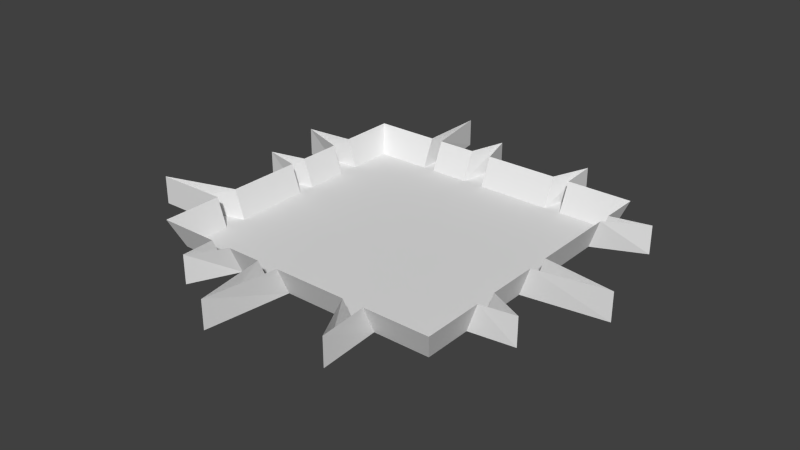 # Source: hole.blend  (saved by Blender 2.71.0; exported with 4.5.12 LTS)
import bpy
from mathutils import Matrix  # noqa: F401  (used for matrix-valued properties, if any)

bpy.ops.wm.read_factory_settings(use_empty=True)
scene = bpy.context.scene
scene.name = 'Scene'

# ---- collections
col_collection_1 = bpy.data.collections.new('Collection 1'); scene.collection.children.link(col_collection_1)

# ---- materials (node trees are filled in below, after node groups)
mat_material = bpy.data.materials.new('Material')
mat_material.alpha_threshold = 0.0
mat_material.use_transparent_shadow = False
mat_material.roughness = 0.5
mat_material.line_color = (0.0, 0.0, 0.0, 1.0)

# ---- material node trees

# ---- world
world_world = bpy.data.worlds.new('World'); scene.world = world_world
world_world.color = (0.05088, 0.05088, 0.05088)
world_world.use_sun_shadow = False
world_world.sun_shadow_jitter_overblur = 0.0
world_world.cycles.sampling_method = 'MANUAL'
world_world.cycles.sample_map_resolution = 256

# ---- meshes
me_cube = bpy.data.meshes.new('Cube')
me_cube.from_pydata([(0.5, 0.5, 0.09542), (0.5, -0.5, 0.09542), (-0.5, -0.5, 0.09542), (-0.5, 0.5, 0.09542), (-0.2803, 0.5, 0.09542), (-0.2782, 0.7241, 0.09542), (-0.2389, 0.5, 0.09542), (-0.1071, 0.5, 0.09542), (-0.07005, 0.6253, 0.09542), (-0.03296, 0.5, 0.09542), (0.2185, 0.5, 0.09542), (0.2685, 0.6308, 0.09542), (0.276, 0.5, 0.09542), (-0.2967, -0.5, 0.09542), (-0.2942, -0.6102, 0.09542), (-0.2225, -0.5, 0.09542), (-0.1071, -0.5, 0.09542), (-0.07005, -0.7398, 0.09542), (-0.03296, -0.5, 0.09542), (0.2113, -0.5, 0.09542), (0.2952, -0.6649, 0.09542), (0.2831, -0.5, 0.09542), (-0.5, -0.2967, 0.09542), (-0.7454, -0.2995, 0.09542), (-0.5, -0.2225, 0.09542), (-0.5, 0.03166, 0.09542), (-0.6253, 0.06043, 0.09542), (-0.5, 0.08921, 0.09542), (-0.5, 0.2341, 0.09542), (-0.6654, 0.2925, 0.09542), (-0.5, 0.3083, 0.09542), (0.5, -0.2967, 0.09542), (0.6155, -0.2782, 0.09542), (0.5, -0.2225, 0.09542), (0.5, -0.05121, 0.09542), (0.7398, -0.01413, 0.09542), (0.5, 0.02296, 0.09542), (0.5, 0.3198, 0.09542), (0.6329, 0.3937, 0.09542), (0.5, 0.3664, 0.09542), (0.4678, 0.4578, -0.0009756), (0.4678, -0.4578, -0.0009756), (-0.4678, -0.4578, -0.0009756), (-0.4678, 0.4578, -0.0009756), (-0.2803, 0.4578, -0.0009757), (-0.2782, 0.7241, -0.0009757), (-0.2389, 0.4578, -0.0009757), (-0.1071, 0.4578, -0.0009757), (-0.07005, 0.6253, -0.0009757), (-0.03296, 0.4578, -0.0009757), (0.2185, 0.4578, -0.0009757), (0.2685, 0.6308, -0.0009757), (0.276, 0.4578, -0.0009757), (-0.2967, -0.4578, -0.0009757), (-0.2942, -0.6102, -0.0009757), (-0.2225, -0.4578, -0.0009757), (-0.1071, -0.4578, -0.0009757), (-0.07005, -0.7398, -0.0009757), (-0.03296, -0.4578, -0.0009757), (0.2113, -0.4578, -0.0009757), (0.2952, -0.6649, -0.0009757), (0.2831, -0.4578, -0.0009757), (-0.4678, -0.2967, -0.0009757), (-0.7454, -0.2995, -0.0009757), (-0.4678, -0.2225, -0.0009757), (-0.4678, 0.03166, -0.0009757), (-0.6253, 0.06043, -0.0009757), (-0.4678, 0.08921, -0.0009757), (-0.4678, 0.2341, -0.0009757), (-0.6654, 0.2925, -0.0009757), (-0.4678, 0.3083, -0.0009757), (0.4678, -0.2967, -0.0009757), (0.6155, -0.2782, -0.0009757), (0.4678, -0.2225, -0.0009757), (0.4678, -0.05121, -0.0009757), (0.7398, -0.01413, -0.0009757), (0.4678, 0.02296, -0.0009757), (0.4678, 0.3198, -0.0009757), (0.6329, 0.3937, -0.0009757), (0.4678, 0.3664, -0.0009757)], [], [(70, 44, 43), (45, 44, 46), (48, 47, 49), (51, 50, 52), (54, 55, 53), (57, 58, 56), (60, 61, 59), (63, 62, 64), (66, 65, 67), (69, 68, 70), (72, 73, 71), (75, 76, 74), (78, 79, 77), (68, 46, 44, 70), (79, 40, 52), (71, 61, 41), (59, 61, 71, 73), (59, 73, 74, 58), (62, 42, 53), (55, 64, 62, 53), (65, 64, 55, 56), (58, 67, 65, 56), (68, 67, 47, 46), (52, 50, 77, 79), (77, 50, 49, 76), (49, 47, 74, 76), (58, 74, 47, 67), (18, 19, 59, 58), (6, 5, 45, 46), (23, 22, 62, 63), (30, 29, 69, 70), (22, 2, 42, 62), (4, 3, 43, 44), (19, 20, 60, 59), (1, 31, 71, 41), (27, 26, 66, 67), (16, 17, 57, 56), (7, 6, 46, 47), (24, 23, 63, 64), (39, 0, 40, 79), (33, 34, 74, 73), (13, 14, 54, 53), (2, 13, 53, 42), (3, 30, 70, 43), (20, 21, 61, 60), (37, 38, 78, 77), (11, 10, 50, 51), (21, 1, 41, 61), (28, 27, 67, 68), (34, 35, 75, 74), (17, 18, 58, 57), (8, 7, 47, 48), (0, 12, 52, 40), (14, 15, 55, 54), (31, 32, 72, 71), (36, 37, 77, 76), (15, 16, 56, 55), (38, 39, 79, 78), (5, 4, 44, 45), (12, 11, 51, 52), (29, 28, 68, 69), (25, 24, 64, 65), (35, 36, 76, 75), (26, 25, 65, 66), (9, 8, 48, 49), (32, 33, 73, 72), (10, 9, 49, 50)])
_uv = me_cube.uv_layers.new(name='UVMap')
_uv.uv.foreach_set('vector', [0.2137, 0.2002, 0.3645, 0.1174, 0.251, 0.1203, 0.3815, 0.09641, 0.3645, 0.1174, 0.3928, 0.1194, 0.52, 0.12, 0.488, 0.1321, 0.5407, 0.1446, 0.747, 0.1788, 0.7179, 0.1888, 0.7619, 0.2, 0.2341, 0.8161, 0.2765, 0.809, 0.2212, 0.7896, 0.3866, 0.8715, 0.4178, 0.8566, 0.3647, 0.8428, 0.627, 0.9057, 0.6511, 0.8806, 0.6, 0.8744, 0.1014, 0.6134, 0.1275, 0.643, 0.1351, 0.5906, 0.1414, 0.379, 0.1646, 0.4027, 0.1701, 0.3579, 0.1804, 0.2143, 0.1984, 0.2532, 0.2137, 0.2002, 0.834, 0.7716, 0.8213, 0.7343, 0.8036, 0.7902, 0.891, 0.5803, 0.8669, 0.5475, 0.862, 0.6034, 0.9056, 0.31, 0.8855, 0.2899, 0.8821, 0.3229, 0.1984, 0.2532, 0.3928, 0.1194, 0.3645, 0.1174, 0.2137, 0.2002, 0.8855, 0.2899, 0.8766, 0.2347, 0.7619, 0.2, 0.8036, 0.7902, 0.6511, 0.8806, 0.7633, 0.8787, 0.6, 0.8744, 0.6511, 0.8806, 0.8036, 0.7902, 0.8213, 0.7343, 0.6, 0.8744, 0.8213, 0.7343, 0.862, 0.6034, 0.4178, 0.8566, 0.1275, 0.643, 0.1283, 0.745, 0.2212, 0.7896, 0.2765, 0.809, 0.1351, 0.5906, 0.1275, 0.643, 0.2212, 0.7896, 0.1646, 0.4027, 0.1351, 0.5906, 0.2765, 0.809, 0.3647, 0.8428, 0.4178, 0.8566, 0.1701, 0.3579, 0.1646, 0.4027, 0.3647, 0.8428, 0.1984, 0.2532, 0.1701, 0.3579, 0.488, 0.1321, 0.3928, 0.1194, 0.7619, 0.2, 0.7179, 0.1888, 0.8821, 0.3229, 0.8855, 0.2899, 0.8821, 0.3229, 0.7179, 0.1888, 0.5407, 0.1446, 0.8669, 0.5475, 0.5407, 0.1446, 0.488, 0.1321, 0.862, 0.6034, 0.8669, 0.5475, 0.4178, 0.8566, 0.862, 0.6034, 0.488, 0.1321, 0.1701, 0.3579, 0.4345, 0.9273, 0.5749, 0.9373, 0.6, 0.8744, 0.4178, 0.8566, 0.4207, 0.05787, 0.3782, 9.916e-05, 0.3815, 0.09641, 0.3928, 0.1194, 9.916e-05, 0.6094, 0.06451, 0.6692, 0.1275, 0.643, 0.1014, 0.6134, 0.1669, 0.1546, 0.1096, 0.1874, 0.1804, 0.2143, 0.2137, 0.2002, 0.06451, 0.6692, 0.08105, 0.7782, 0.1283, 0.745, 0.1275, 0.643, 0.3353, 0.05611, 0.2239, 0.07252, 0.251, 0.1203, 0.3645, 0.1174, 0.5749, 0.9373, 0.6264, 0.9835, 0.627, 0.9057, 0.6, 0.8744, 0.7921, 0.9289, 0.854, 0.8349, 0.8036, 0.7902, 0.7633, 0.8787, 0.1136, 0.3282, 0.07902, 0.3656, 0.1414, 0.379, 0.1701, 0.3579, 0.3228, 0.9038, 0.3635, 0.9835, 0.3866, 0.8715, 0.3647, 0.8428, 0.4846, 0.06717, 0.4207, 0.05787, 0.3928, 0.1194, 0.488, 0.1321, 0.07692, 0.557, 9.916e-05, 0.6094, 0.1014, 0.6134, 0.1351, 0.5906, 0.9402, 0.2592, 0.915, 0.1934, 0.8766, 0.2347, 0.8855, 0.2899, 0.8921, 0.7393, 0.9207, 0.6424, 0.862, 0.6034, 0.8213, 0.7343, 0.174, 0.84, 0.2026, 0.8824, 0.2341, 0.8161, 0.2212, 0.7896, 0.08105, 0.7782, 0.174, 0.84, 0.2212, 0.7896, 0.1283, 0.745, 0.2239, 0.07252, 0.1669, 0.1546, 0.2137, 0.2002, 0.251, 0.1203, 0.6264, 0.9835, 0.6751, 0.9439, 0.6511, 0.8806, 0.627, 0.9057, 0.9415, 0.346, 0.9738, 0.2986, 0.9056, 0.31, 0.8821, 0.3229, 0.7705, 0.09944, 0.7132, 0.117, 0.7179, 0.1888, 0.747, 0.1788, 0.6751, 0.9439, 0.7921, 0.9289, 0.7633, 0.8787, 0.6511, 0.8806, 0.13, 0.2542, 0.1136, 0.3282, 0.1701, 0.3579, 0.1984, 0.2532, 0.9207, 0.6424, 0.9999, 0.5923, 0.891, 0.5803, 0.862, 0.6034, 0.3635, 0.9835, 0.4345, 0.9273, 0.4178, 0.8566, 0.3866, 0.8715, 0.5349, 0.05172, 0.4846, 0.06717, 0.488, 0.1321, 0.52, 0.12, 0.915, 0.1934, 0.8048, 0.1435, 0.7619, 0.2, 0.8766, 0.2347, 0.2026, 0.8824, 0.2623, 0.8809, 0.2765, 0.809, 0.2341, 0.8161, 0.854, 0.8349, 0.8978, 0.8002, 0.834, 0.7716, 0.8036, 0.7902, 0.9362, 0.5236, 0.9415, 0.346, 0.8821, 0.3229, 0.8669, 0.5475, 0.2623, 0.8809, 0.3228, 0.9038, 0.3647, 0.8428, 0.2765, 0.809, 0.9738, 0.2986, 0.9402, 0.2592, 0.8855, 0.2899, 0.9056, 0.31, 0.3782, 9.916e-05, 0.3353, 0.05611, 0.3645, 0.1174, 0.3815, 0.09641, 0.8048, 0.1435, 0.7705, 0.09944, 0.747, 0.1788, 0.7619, 0.2, 0.1096, 0.1874, 0.13, 0.2542, 0.1984, 0.2532, 0.1804, 0.2143, 0.09812, 0.4147, 0.07692, 0.557, 0.1351, 0.5906, 0.1646, 0.4027, 0.9999, 0.5923, 0.9362, 0.5236, 0.8669, 0.5475, 0.891, 0.5803, 0.07902, 0.3656, 0.09812, 0.4147, 0.1646, 0.4027, 0.1414, 0.379, 0.5717, 0.0882, 0.5349, 0.05172, 0.52, 0.12, 0.5407, 0.1446, 0.8978, 0.8002, 0.8921, 0.7393, 0.8213, 0.7343, 0.834, 0.7716, 0.7132, 0.117, 0.5717, 0.0882, 0.5407, 0.1446, 0.7179, 0.1888])
me_cube.materials.append(mat_material)
me_cube.use_remesh_preserve_volume = False
me_cube.use_remesh_preserve_attributes = False
me_cube.use_mirror_vertex_groups = False
me_cube.update()

# ---- objects
ob_cube = bpy.data.objects.new('Cube', me_cube)

# ---- transforms, parenting, visibility, modifiers, constraints
ob_cube.location = (0.0, 0.0, 0.0)
ob_cube.lock_rotations_4d = False
ob_cube.empty_display_type = 'ARROWS'
ob_cube.lineart.crease_threshold = 0.0

# ---- collection membership
col_collection_1.objects.link(ob_cube)

# ---- scene / render settings (as saved in the file)
scene.frame_start = 1; scene.frame_end = 250; scene.frame_set(1)
scene.render.engine = 'BLENDER_EEVEE_NEXT'
scene.render.resolution_percentage = 50
scene.render.dither_intensity = 0.0
scene.cycles.use_denoising = False
scene.cycles.samples = 10
scene.cycles.sampling_pattern = 'TABULATED_SOBOL'
scene.cycles.light_sampling_threshold = 0.0
scene.cycles.use_adaptive_sampling = False
scene.cycles.use_light_tree = False
scene.cycles.blur_glossy = 0.0
scene.cycles.volume_bounces = 1
scene.cycles.pixel_filter_type = 'GAUSSIAN'
scene.cycles.sample_clamp_indirect = 0.0
scene.view_settings.view_transform = 'Standard'
bpy.context.view_layer.update()

# ---- added for rendering (the .blend has no active camera and no usable light): camera, sun
cam_auto = bpy.data.cameras.new('AutoCamera')
cam_auto.lens = 50.0
cam_auto.sensor_width = 36.0
cam_auto.clip_end = 1000.0
ob_auto_camera = bpy.data.objects.new('AutoCamera', cam_auto)
scene.collection.objects.link(ob_auto_camera)
ob_auto_camera.location = (1.92868, -2.32562, 1.59239)
ob_auto_camera.rotation_euler = (1.09748, -7.21219e-08, 0.694738)
scene.camera = ob_auto_camera
light_auto_sun = bpy.data.lights.new('AutoSun', 'SUN')
light_auto_sun.energy = 3.0
light_auto_sun.angle = 0.0523599
ob_auto_sun = bpy.data.objects.new('AutoSun', light_auto_sun)
scene.collection.objects.link(ob_auto_sun)
ob_auto_sun.rotation_euler = (0.872665, 0.174533, 0.523599)
bpy.context.view_layer.update()
